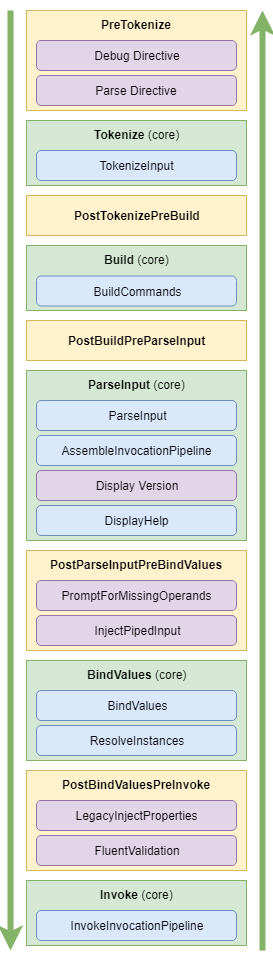

The diagram above was exported from draw.io. Its source (the exported page's mxGraphModel, read from the mxfile embedded in the PNG):
<mxGraphModel dx="484" dy="1405" grid="1" gridSize="10" guides="1" tooltips="1" connect="1" arrows="1" fold="1" page="1" pageScale="1" pageWidth="850" pageHeight="1100" math="0" shadow="0">
  <root>
    <mxCell id="0" />
    <mxCell id="1" parent="0" />
    <mxCell id="m8puDIMzwNbcKhZ6-4UN-12" value="&lt;b&gt;PostTokenizePreBuild&lt;/b&gt;" style="rounded=0;html=1;fillColor=#fff2cc;strokeColor=#d6b656;labelPosition=center;verticalLabelPosition=middle;align=center;verticalAlign=middle;textDirection=ltr;" parent="1" vertex="1">
      <mxGeometry x="26" y="195" width="220" height="40" as="geometry" />
    </mxCell>
    <mxCell id="m8puDIMzwNbcKhZ6-4UN-14" value="&lt;b&gt;PostBuildPreParseInput&lt;/b&gt;" style="rounded=0;html=1;fillColor=#fff2cc;strokeColor=#d6b656;labelPosition=center;verticalLabelPosition=middle;align=center;verticalAlign=middle;textDirection=ltr;" parent="1" vertex="1">
      <mxGeometry x="26" y="320" width="220" height="40" as="geometry" />
    </mxCell>
    <mxCell id="m8puDIMzwNbcKhZ6-4UN-63" value="" style="endArrow=classic;html=1;fontSize=14;strokeWidth=6;fillColor=#d5e8d4;strokeColor=#82b366;" parent="1" edge="1">
      <mxGeometry width="50" height="50" relative="1" as="geometry">
        <mxPoint x="10" y="10" as="sourcePoint" />
        <mxPoint x="10" y="950" as="targetPoint" />
      </mxGeometry>
    </mxCell>
    <mxCell id="m8puDIMzwNbcKhZ6-4UN-64" value="" style="endArrow=classic;html=1;fontSize=14;strokeWidth=6;fillColor=#d5e8d4;strokeColor=#82b366;" parent="1" edge="1">
      <mxGeometry width="50" height="50" relative="1" as="geometry">
        <mxPoint x="262" y="950" as="sourcePoint" />
        <mxPoint x="262" y="10" as="targetPoint" />
      </mxGeometry>
    </mxCell>
    <mxCell id="m8puDIMzwNbcKhZ6-4UN-72" value="" style="group" parent="1" vertex="1" connectable="0">
      <mxGeometry x="26" y="10" width="220" height="100" as="geometry" />
    </mxCell>
    <mxCell id="m8puDIMzwNbcKhZ6-4UN-8" value="&lt;b&gt;PreTokenize&lt;/b&gt;" style="rounded=0;html=1;fillColor=#fff2cc;strokeColor=#d6b656;labelPosition=center;verticalLabelPosition=middle;align=center;verticalAlign=top;textDirection=ltr;" parent="m8puDIMzwNbcKhZ6-4UN-72" vertex="1">
      <mxGeometry width="220" height="100" as="geometry" />
    </mxCell>
    <mxCell id="m8puDIMzwNbcKhZ6-4UN-3" value="Parse Directive" style="rounded=1;whiteSpace=wrap;html=1;fillColor=#e1d5e7;strokeColor=#9673a6;" parent="m8puDIMzwNbcKhZ6-4UN-72" vertex="1">
      <mxGeometry x="10" y="65" width="200" height="30" as="geometry" />
    </mxCell>
    <mxCell id="m8puDIMzwNbcKhZ6-4UN-11" value="Debug Directive" style="rounded=1;whiteSpace=wrap;html=1;fillColor=#e1d5e7;strokeColor=#9673a6;" parent="m8puDIMzwNbcKhZ6-4UN-72" vertex="1">
      <mxGeometry x="10" y="30" width="200" height="30" as="geometry" />
    </mxCell>
    <mxCell id="m8puDIMzwNbcKhZ6-4UN-73" value="" style="group" parent="1" vertex="1" connectable="0">
      <mxGeometry x="26" y="120" width="220" height="65" as="geometry" />
    </mxCell>
    <mxCell id="m8puDIMzwNbcKhZ6-4UN-9" value="&lt;b&gt;Tokenize &lt;/b&gt;(core)" style="rounded=0;html=1;fillColor=#d5e8d4;strokeColor=#82b366;labelPosition=center;verticalLabelPosition=middle;align=center;verticalAlign=top;textDirection=ltr;" parent="m8puDIMzwNbcKhZ6-4UN-73" vertex="1">
      <mxGeometry width="220" height="65" as="geometry" />
    </mxCell>
    <mxCell id="m8puDIMzwNbcKhZ6-4UN-22" value="TokenizeInput" style="rounded=1;whiteSpace=wrap;html=1;fillColor=#dae8fc;strokeColor=#6c8ebf;" parent="m8puDIMzwNbcKhZ6-4UN-73" vertex="1">
      <mxGeometry x="10" y="30" width="200" height="30" as="geometry" />
    </mxCell>
    <mxCell id="m8puDIMzwNbcKhZ6-4UN-74" value="" style="group" parent="1" vertex="1" connectable="0">
      <mxGeometry x="26" y="245" width="220" height="65" as="geometry" />
    </mxCell>
    <mxCell id="m8puDIMzwNbcKhZ6-4UN-13" value="&lt;b&gt;Build&lt;/b&gt;&lt;b&gt;&amp;nbsp;&lt;/b&gt;(core)" style="rounded=0;html=1;fillColor=#d5e8d4;strokeColor=#82b366;labelPosition=center;verticalLabelPosition=middle;align=center;verticalAlign=top;textDirection=ltr;" parent="m8puDIMzwNbcKhZ6-4UN-74" vertex="1">
      <mxGeometry width="220" height="65" as="geometry" />
    </mxCell>
    <mxCell id="m8puDIMzwNbcKhZ6-4UN-23" value="BuildCommands" style="rounded=1;whiteSpace=wrap;html=1;fillColor=#dae8fc;strokeColor=#6c8ebf;" parent="m8puDIMzwNbcKhZ6-4UN-74" vertex="1">
      <mxGeometry x="10" y="30.5" width="200" height="30" as="geometry" />
    </mxCell>
    <mxCell id="m8puDIMzwNbcKhZ6-4UN-80" value="" style="group" parent="1" vertex="1" connectable="0">
      <mxGeometry x="26" y="880" width="220" height="65" as="geometry" />
    </mxCell>
    <mxCell id="m8puDIMzwNbcKhZ6-4UN-21" value="Invoke&lt;b&gt;&amp;nbsp;&lt;/b&gt;&lt;span style=&quot;font-weight: 400&quot;&gt;(core)&lt;/span&gt;" style="rounded=0;html=1;fillColor=#d5e8d4;strokeColor=#82b366;labelPosition=center;verticalLabelPosition=middle;align=center;verticalAlign=top;textDirection=ltr;fontStyle=1" parent="m8puDIMzwNbcKhZ6-4UN-80" vertex="1">
      <mxGeometry width="220" height="65" as="geometry" />
    </mxCell>
    <mxCell id="m8puDIMzwNbcKhZ6-4UN-32" value="InvokeInvocationPipeline" style="rounded=1;whiteSpace=wrap;html=1;fillColor=#dae8fc;strokeColor=#6c8ebf;" parent="m8puDIMzwNbcKhZ6-4UN-80" vertex="1">
      <mxGeometry x="10" y="30" width="200" height="30" as="geometry" />
    </mxCell>
    <mxCell id="m8puDIMzwNbcKhZ6-4UN-81" value="" style="group" parent="1" vertex="1" connectable="0">
      <mxGeometry x="26" y="770" width="220" height="100" as="geometry" />
    </mxCell>
    <mxCell id="m8puDIMzwNbcKhZ6-4UN-20" value="PostBindValuesPreInvoke" style="rounded=0;html=1;fillColor=#fff2cc;strokeColor=#d6b656;labelPosition=center;verticalLabelPosition=middle;align=center;verticalAlign=top;textDirection=ltr;fontStyle=1" parent="m8puDIMzwNbcKhZ6-4UN-81" vertex="1">
      <mxGeometry width="220" height="100" as="geometry" />
    </mxCell>
    <mxCell id="m8puDIMzwNbcKhZ6-4UN-34" value="LegacyInjectProperties" style="rounded=1;whiteSpace=wrap;html=1;fillColor=#e1d5e7;strokeColor=#9673a6;" parent="m8puDIMzwNbcKhZ6-4UN-81" vertex="1">
      <mxGeometry x="10" y="30" width="200" height="30" as="geometry" />
    </mxCell>
    <mxCell id="m8puDIMzwNbcKhZ6-4UN-35" value="FluentValidation" style="rounded=1;whiteSpace=wrap;html=1;fillColor=#e1d5e7;strokeColor=#9673a6;" parent="m8puDIMzwNbcKhZ6-4UN-81" vertex="1">
      <mxGeometry x="10" y="65" width="200" height="30" as="geometry" />
    </mxCell>
    <mxCell id="m8puDIMzwNbcKhZ6-4UN-17" value="&lt;b&gt;ParseInput&lt;/b&gt;&lt;b&gt;&amp;nbsp;&lt;/b&gt;(core)&lt;b&gt;&lt;br&gt;&lt;span style=&quot;font-family: &amp;#34;helvetica&amp;#34; , &amp;#34;arial&amp;#34; , sans-serif ; font-size: 0px&quot;&gt;%3CmxGraphModel%3E%3Croot%3E%3CmxCell%20id%3D%220%22%2F%3E%3CmxCell%20id%3D%221%22%20parent%3D%220%22%2F%3E%3CmxCell%20id%3D%222%22%20value%3D%22PostBuild%26lt%3Bbr%26gt%3BPreParseInput%22%20style%3D%22rounded%3D0%3Bhtml%3D1%3BfillColor%3D%23fff2cc%3BstrokeColor%3D%23d6b656%3BlabelPosition%3Dleft%3BverticalLabelPosition%3Dmiddle%3Balign%3Dright%3BverticalAlign%3Dmiddle%3BtextDirection%3Dltr%3B%22%20vertex%3D%221%22%20parent%3D%221%22%3E%3CmxGeometry%20x%3D%22425%22%20y%3D%22561.8181762695312%22%20width%3D%22255%22%20height%3D%2270%22%20as%3D%22geometry%22%2F%3E%3C%2FmxCell%3E%3C%2Froot%3E%3C%2FmxGraphModel%3E&lt;/span&gt;&lt;/b&gt;" style="rounded=0;html=1;fillColor=#d5e8d4;strokeColor=#82b366;labelPosition=center;verticalLabelPosition=middle;align=center;verticalAlign=top;textDirection=ltr;" parent="1" vertex="1">
      <mxGeometry x="26" y="370" width="220" height="170" as="geometry" />
    </mxCell>
    <mxCell id="m8puDIMzwNbcKhZ6-4UN-24" value="ParseInput" style="rounded=1;whiteSpace=wrap;html=1;fillColor=#dae8fc;strokeColor=#6c8ebf;" parent="1" vertex="1">
      <mxGeometry x="36" y="400" width="200" height="30" as="geometry" />
    </mxCell>
    <mxCell id="m8puDIMzwNbcKhZ6-4UN-26" value="AssembleInvocationPipeline" style="rounded=1;whiteSpace=wrap;html=1;fillColor=#dae8fc;strokeColor=#6c8ebf;" parent="1" vertex="1">
      <mxGeometry x="36" y="435" width="200" height="30" as="geometry" />
    </mxCell>
    <mxCell id="Mmhwdi_leXS9NNjoEGDS-3" value="" style="group" parent="1" vertex="1" connectable="0">
      <mxGeometry x="26" y="660" width="220" height="100" as="geometry" />
    </mxCell>
    <mxCell id="m8puDIMzwNbcKhZ6-4UN-77" value="" style="group" parent="Mmhwdi_leXS9NNjoEGDS-3" vertex="1" connectable="0">
      <mxGeometry width="220" height="100" as="geometry" />
    </mxCell>
    <mxCell id="m8puDIMzwNbcKhZ6-4UN-19" value="BindValues&lt;b&gt;&amp;nbsp;&lt;/b&gt;&lt;span style=&quot;font-weight: 400&quot;&gt;(core)&lt;/span&gt;" style="rounded=0;html=1;fillColor=#d5e8d4;strokeColor=#82b366;labelPosition=center;verticalLabelPosition=middle;align=center;verticalAlign=top;textDirection=ltr;fontStyle=1" parent="m8puDIMzwNbcKhZ6-4UN-77" vertex="1">
      <mxGeometry width="220" height="100" as="geometry" />
    </mxCell>
    <mxCell id="m8puDIMzwNbcKhZ6-4UN-28" value="BindValues" style="rounded=1;whiteSpace=wrap;html=1;fillColor=#dae8fc;strokeColor=#6c8ebf;" parent="m8puDIMzwNbcKhZ6-4UN-77" vertex="1">
      <mxGeometry x="10" y="30" width="200" height="30" as="geometry" />
    </mxCell>
    <mxCell id="m8puDIMzwNbcKhZ6-4UN-31" value="ResolveInstances" style="rounded=1;whiteSpace=wrap;html=1;fillColor=#dae8fc;strokeColor=#6c8ebf;" parent="m8puDIMzwNbcKhZ6-4UN-77" vertex="1">
      <mxGeometry x="10" y="65" width="200" height="30" as="geometry" />
    </mxCell>
    <mxCell id="m8puDIMzwNbcKhZ6-4UN-18" value="PostParseInputPreBindValues" style="rounded=0;html=1;fillColor=#fff2cc;strokeColor=#d6b656;labelPosition=center;verticalLabelPosition=middle;align=center;verticalAlign=top;textDirection=ltr;fontStyle=1" parent="1" vertex="1">
      <mxGeometry x="26" y="550" width="220" height="100" as="geometry" />
    </mxCell>
    <mxCell id="m8puDIMzwNbcKhZ6-4UN-36" value="PromptForMissingOperands" style="rounded=1;whiteSpace=wrap;html=1;fillColor=#e1d5e7;strokeColor=#9673a6;" parent="1" vertex="1">
      <mxGeometry x="36" y="580" width="200" height="30" as="geometry" />
    </mxCell>
    <mxCell id="m8puDIMzwNbcKhZ6-4UN-39" value="InjectPipedInput" style="rounded=1;whiteSpace=wrap;html=1;fillColor=#e1d5e7;strokeColor=#9673a6;" parent="1" vertex="1">
      <mxGeometry x="36" y="615" width="200" height="30" as="geometry" />
    </mxCell>
    <mxCell id="m8puDIMzwNbcKhZ6-4UN-37" value="Display Version" style="rounded=1;whiteSpace=wrap;html=1;fillColor=#e1d5e7;strokeColor=#9673a6;" parent="1" vertex="1">
      <mxGeometry x="36" y="470" width="200" height="30" as="geometry" />
    </mxCell>
    <mxCell id="Mmhwdi_leXS9NNjoEGDS-1" value="DisplayHelp" style="rounded=1;whiteSpace=wrap;html=1;fillColor=#dae8fc;strokeColor=#6c8ebf;" parent="1" vertex="1">
      <mxGeometry x="36" y="505" width="200" height="30" as="geometry" />
    </mxCell>
  </root>
</mxGraphModel>